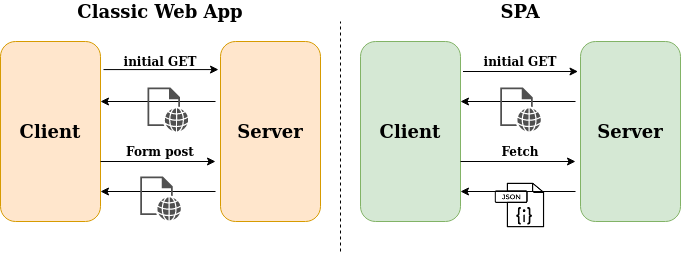

The diagram above was exported from draw.io. Its source (the exported page's mxGraphModel, read from the mxfile embedded in the PNG):
<mxGraphModel dx="1422" dy="800" grid="1" gridSize="10" guides="1" tooltips="1" connect="1" arrows="1" fold="1" page="1" pageScale="1" pageWidth="850" pageHeight="1100" math="0" shadow="0">
  <root>
    <mxCell id="0" />
    <mxCell id="1" parent="0" />
    <mxCell id="Hj6sMyXvs2Jt1dEbKAOO-5" value="&lt;span&gt;&lt;font style=&quot;font-size: 18px&quot;&gt;Server&lt;/font&gt;&lt;/span&gt;" style="rounded=1;whiteSpace=wrap;html=1;fillColor=#ffe6cc;strokeColor=#d79b00;fontStyle=1" vertex="1" parent="1">
      <mxGeometry x="300" y="220" width="100" height="180" as="geometry" />
    </mxCell>
    <mxCell id="Hj6sMyXvs2Jt1dEbKAOO-6" value="&lt;span&gt;&lt;font style=&quot;font-size: 18px&quot;&gt;Client&lt;/font&gt;&lt;/span&gt;" style="rounded=1;whiteSpace=wrap;html=1;fillColor=#ffe6cc;strokeColor=#d79b00;fontStyle=1" vertex="1" parent="1">
      <mxGeometry x="80" y="220" width="100" height="180" as="geometry" />
    </mxCell>
    <mxCell id="Hj6sMyXvs2Jt1dEbKAOO-7" value="&lt;span&gt;&lt;font style=&quot;font-size: 18px&quot;&gt;Client&lt;/font&gt;&lt;/span&gt;" style="rounded=1;whiteSpace=wrap;html=1;fillColor=#d5e8d4;strokeColor=#82b366;fontStyle=1" vertex="1" parent="1">
      <mxGeometry x="440" y="220" width="100" height="180" as="geometry" />
    </mxCell>
    <mxCell id="Hj6sMyXvs2Jt1dEbKAOO-8" value="&lt;span&gt;&lt;font style=&quot;font-size: 18px&quot;&gt;Server&lt;/font&gt;&lt;/span&gt;" style="rounded=1;whiteSpace=wrap;html=1;fillColor=#d5e8d4;strokeColor=#82b366;fontStyle=1" vertex="1" parent="1">
      <mxGeometry x="660" y="220" width="100" height="180" as="geometry" />
    </mxCell>
    <mxCell id="Hj6sMyXvs2Jt1dEbKAOO-9" value="" style="endArrow=none;dashed=1;html=1;fontStyle=1" edge="1" parent="1">
      <mxGeometry width="50" height="50" relative="1" as="geometry">
        <mxPoint x="420" y="430" as="sourcePoint" />
        <mxPoint x="420" y="200" as="targetPoint" />
      </mxGeometry>
    </mxCell>
    <mxCell id="Hj6sMyXvs2Jt1dEbKAOO-10" value="&lt;font style=&quot;font-size: 18px&quot;&gt;Classic Web App&lt;/font&gt;" style="text;html=1;strokeColor=none;fillColor=none;align=center;verticalAlign=middle;whiteSpace=wrap;rounded=0;fontStyle=1" vertex="1" parent="1">
      <mxGeometry x="150" y="180" width="180" height="20" as="geometry" />
    </mxCell>
    <mxCell id="Hj6sMyXvs2Jt1dEbKAOO-11" value="&lt;font style=&quot;font-size: 18px&quot;&gt;SPA&lt;/font&gt;" style="text;html=1;strokeColor=none;fillColor=none;align=center;verticalAlign=middle;whiteSpace=wrap;rounded=0;fontStyle=1" vertex="1" parent="1">
      <mxGeometry x="510" y="180" width="180" height="20" as="geometry" />
    </mxCell>
    <mxCell id="Hj6sMyXvs2Jt1dEbKAOO-14" value="" style="endArrow=classic;html=1;exitX=1.03;exitY=0.156;exitDx=0;exitDy=0;exitPerimeter=0;entryX=-0.02;entryY=0.156;entryDx=0;entryDy=0;entryPerimeter=0;fontStyle=1" edge="1" parent="1" source="Hj6sMyXvs2Jt1dEbKAOO-6" target="Hj6sMyXvs2Jt1dEbKAOO-5">
      <mxGeometry width="50" height="50" relative="1" as="geometry">
        <mxPoint x="400" y="430" as="sourcePoint" />
        <mxPoint x="450" y="380" as="targetPoint" />
      </mxGeometry>
    </mxCell>
    <mxCell id="Hj6sMyXvs2Jt1dEbKAOO-15" value="" style="endArrow=classic;html=1;exitX=1.03;exitY=0.156;exitDx=0;exitDy=0;exitPerimeter=0;entryX=-0.02;entryY=0.156;entryDx=0;entryDy=0;entryPerimeter=0;fontStyle=1" edge="1" parent="1">
      <mxGeometry width="50" height="50" relative="1" as="geometry">
        <mxPoint x="180" y="339.99999999999994" as="sourcePoint" />
        <mxPoint x="295" y="339.99999999999994" as="targetPoint" />
      </mxGeometry>
    </mxCell>
    <mxCell id="Hj6sMyXvs2Jt1dEbKAOO-16" value="" style="endArrow=classic;html=1;exitX=1.03;exitY=0.156;exitDx=0;exitDy=0;exitPerimeter=0;entryX=-0.02;entryY=0.156;entryDx=0;entryDy=0;entryPerimeter=0;fontStyle=1" edge="1" parent="1">
      <mxGeometry width="50" height="50" relative="1" as="geometry">
        <mxPoint x="542.5" y="249.99999999999994" as="sourcePoint" />
        <mxPoint x="657.5" y="249.99999999999994" as="targetPoint" />
      </mxGeometry>
    </mxCell>
    <mxCell id="Hj6sMyXvs2Jt1dEbKAOO-17" value="" style="endArrow=classic;html=1;exitX=1.03;exitY=0.156;exitDx=0;exitDy=0;exitPerimeter=0;entryX=-0.02;entryY=0.156;entryDx=0;entryDy=0;entryPerimeter=0;fontStyle=1" edge="1" parent="1">
      <mxGeometry width="50" height="50" relative="1" as="geometry">
        <mxPoint x="540" y="339.99999999999994" as="sourcePoint" />
        <mxPoint x="655" y="339.99999999999994" as="targetPoint" />
      </mxGeometry>
    </mxCell>
    <mxCell id="Hj6sMyXvs2Jt1dEbKAOO-18" value="" style="endArrow=classic;html=1;exitX=1.03;exitY=0.156;exitDx=0;exitDy=0;exitPerimeter=0;entryX=-0.02;entryY=0.156;entryDx=0;entryDy=0;entryPerimeter=0;fontStyle=1" edge="1" parent="1">
      <mxGeometry width="50" height="50" relative="1" as="geometry">
        <mxPoint x="295" y="279.99999999999994" as="sourcePoint" />
        <mxPoint x="180" y="279.99999999999994" as="targetPoint" />
      </mxGeometry>
    </mxCell>
    <mxCell id="Hj6sMyXvs2Jt1dEbKAOO-20" value="" style="endArrow=classic;html=1;exitX=1.03;exitY=0.156;exitDx=0;exitDy=0;exitPerimeter=0;entryX=-0.02;entryY=0.156;entryDx=0;entryDy=0;entryPerimeter=0;fontStyle=1" edge="1" parent="1">
      <mxGeometry width="50" height="50" relative="1" as="geometry">
        <mxPoint x="295" y="370" as="sourcePoint" />
        <mxPoint x="180" y="370" as="targetPoint" />
      </mxGeometry>
    </mxCell>
    <mxCell id="Hj6sMyXvs2Jt1dEbKAOO-21" value="" style="endArrow=classic;html=1;exitX=1.03;exitY=0.156;exitDx=0;exitDy=0;exitPerimeter=0;entryX=-0.02;entryY=0.156;entryDx=0;entryDy=0;entryPerimeter=0;fontStyle=1" edge="1" parent="1">
      <mxGeometry width="50" height="50" relative="1" as="geometry">
        <mxPoint x="655" y="280" as="sourcePoint" />
        <mxPoint x="540" y="280" as="targetPoint" />
      </mxGeometry>
    </mxCell>
    <mxCell id="Hj6sMyXvs2Jt1dEbKAOO-22" value="" style="endArrow=classic;html=1;exitX=1.03;exitY=0.156;exitDx=0;exitDy=0;exitPerimeter=0;entryX=-0.02;entryY=0.156;entryDx=0;entryDy=0;entryPerimeter=0;fontStyle=1" edge="1" parent="1">
      <mxGeometry width="50" height="50" relative="1" as="geometry">
        <mxPoint x="655" y="370" as="sourcePoint" />
        <mxPoint x="540" y="370" as="targetPoint" />
      </mxGeometry>
    </mxCell>
    <mxCell id="Hj6sMyXvs2Jt1dEbKAOO-24" value="initial GET" style="text;html=1;strokeColor=none;fillColor=none;align=center;verticalAlign=middle;whiteSpace=wrap;rounded=0;fontStyle=1" vertex="1" parent="1">
      <mxGeometry x="200" y="230" width="80" height="20" as="geometry" />
    </mxCell>
    <mxCell id="Hj6sMyXvs2Jt1dEbKAOO-25" value="initial GET" style="text;html=1;strokeColor=none;fillColor=none;align=center;verticalAlign=middle;whiteSpace=wrap;rounded=0;fontStyle=1" vertex="1" parent="1">
      <mxGeometry x="560" y="230" width="80" height="20" as="geometry" />
    </mxCell>
    <mxCell id="Hj6sMyXvs2Jt1dEbKAOO-29" value="Form post" style="text;html=1;strokeColor=none;fillColor=none;align=center;verticalAlign=middle;whiteSpace=wrap;rounded=0;fontStyle=1" vertex="1" parent="1">
      <mxGeometry x="200" y="320" width="80" height="20" as="geometry" />
    </mxCell>
    <mxCell id="Hj6sMyXvs2Jt1dEbKAOO-32" value="Fetch" style="text;html=1;strokeColor=none;fillColor=none;align=center;verticalAlign=middle;whiteSpace=wrap;rounded=0;fontStyle=1" vertex="1" parent="1">
      <mxGeometry x="560" y="320" width="80" height="20" as="geometry" />
    </mxCell>
    <mxCell id="Hj6sMyXvs2Jt1dEbKAOO-39" value="" style="pointerEvents=1;shadow=0;dashed=0;html=1;strokeColor=none;fillColor=#505050;labelPosition=center;verticalLabelPosition=bottom;verticalAlign=top;outlineConnect=0;align=center;shape=mxgraph.office.concepts.web_page;fontStyle=1" vertex="1" parent="1">
      <mxGeometry x="227" y="266" width="40.74" height="44" as="geometry" />
    </mxCell>
    <mxCell id="Hj6sMyXvs2Jt1dEbKAOO-40" value="" style="pointerEvents=1;shadow=0;dashed=0;html=1;strokeColor=none;fillColor=#505050;labelPosition=center;verticalLabelPosition=bottom;verticalAlign=top;outlineConnect=0;align=center;shape=mxgraph.office.concepts.web_page;fontStyle=1" vertex="1" parent="1">
      <mxGeometry x="579.63" y="266" width="40.74" height="44" as="geometry" />
    </mxCell>
    <mxCell id="Hj6sMyXvs2Jt1dEbKAOO-41" value="" style="pointerEvents=1;shadow=0;dashed=0;html=1;strokeColor=none;fillColor=#505050;labelPosition=center;verticalLabelPosition=bottom;verticalAlign=top;outlineConnect=0;align=center;shape=mxgraph.office.concepts.web_page;fontStyle=1" vertex="1" parent="1">
      <mxGeometry x="219.63" y="355" width="40.74" height="44" as="geometry" />
    </mxCell>
    <mxCell id="Hj6sMyXvs2Jt1dEbKAOO-42" value="" style="shape=image;html=1;verticalAlign=top;verticalLabelPosition=bottom;labelBackgroundColor=#ffffff;imageAspect=0;aspect=fixed;image=https://cdn3.iconfinder.com/data/icons/file-set-volume-1/512/Artboard_9-128.png" vertex="1" parent="1">
      <mxGeometry x="571" y="355" width="58" height="58" as="geometry" />
    </mxCell>
  </root>
</mxGraphModel>